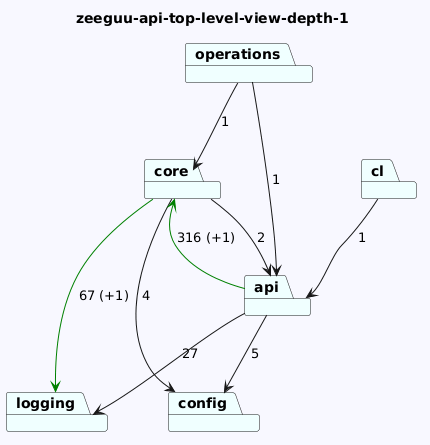

The diagram above was rendered by PlantUML. Its source (embedded in the PNG):
@startuml
skinparam backgroundColor GhostWhite
title zeeguu-api-top-level-view-depth-1
package "core" #Azure
package "operations" #Azure
package "logging" #Azure
package "api" #Azure
package "cl" #Azure
package "config" #Azure
"core"-->"logging" #Green : 67 (+1)
"core"-->"config"  : 4
"core"-->"api"  : 2
"operations"-->"api"  : 1
"operations"-->"core"  : 1

"api"-->"logging"  : 27
"api"-->"config"  : 5
"api"-->"core" #Green : 316 (+1)
"cl"-->"api"  : 1
@enduml